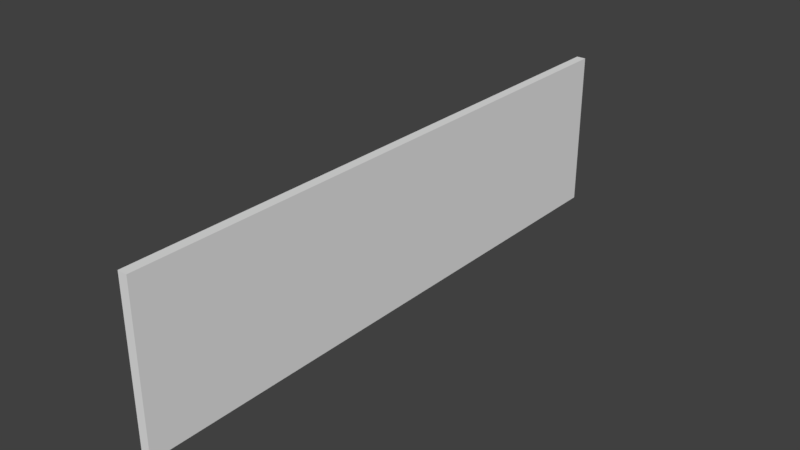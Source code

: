 # Source: Ram_Stick.blend  (saved by Blender 2.78.0; exported with 4.5.12 LTS)
import bpy
from mathutils import Matrix  # noqa: F401  (used for matrix-valued properties, if any)

bpy.ops.wm.read_factory_settings(use_empty=True)
scene = bpy.context.scene
scene.name = 'Scene'

# ---- collections
col_collection_1 = bpy.data.collections.new('Collection 1'); scene.collection.children.link(col_collection_1)

# ---- world
world_world = bpy.data.worlds.new('World'); scene.world = world_world
world_world.color = (0.05088, 0.05088, 0.05088)
world_world.use_sun_shadow = False
world_world.sun_shadow_jitter_overblur = 0.0
world_world.cycles.sampling_method = 'MANUAL'

# ---- meshes
me_cube = bpy.data.meshes.new('Cube')
me_cube.from_pydata([(-1.0, -1.0, -1.0), (-1.0, -1.0, 1.0), (-1.0, 1.0, -1.0), (-1.0, 1.0, 1.0), (1.0, -1.0, -1.0), (1.0, -1.0, 1.0), (1.0, 1.0, -1.0), (1.0, 1.0, 1.0), (-1.0, 0.0, -1.0), (-1.0, 0.0, 1.0), (1.0, 0.0, -1.0), (1.0, 0.0, 1.0)], [], [(8, 9, 3, 2), (2, 3, 7, 6), (10, 11, 5, 4), (4, 5, 1, 0), (8, 10, 4, 0), (11, 9, 1, 5), (7, 3, 9, 11), (2, 6, 10, 8), (6, 7, 11, 10), (0, 1, 9, 8)])
_uv = me_cube.uv_layers.new(name='UVMap')
_uv.uv.foreach_set('vector', [0.4995, 0.1614, 0.4995, 0.8515, 0.04458, 0.8515, 0.04458, 0.1614, 0.1266, 0.2629, 0.1266, 0.2972, 0.8662, 0.2972, 0.8662, 0.2629, 0.4976, 0.1545, 0.4976, 0.8536, 0.04396, 0.8536, 0.04396, 0.1545, 0.9176, 0.2324, 0.9176, 0.2966, 0.09491, 0.2966, 0.09491, 0.2324, 0.2756, 0.1873, 0.2568, 0.1873, 0.2568, 0.226, 0.2756, 0.226, 0.8731, 0.2612, 0.1269, 0.2612, 0.1269, 0.2342, 0.8731, 0.2342, 0.8731, 0.2883, 0.1269, 0.2883, 0.1269, 0.2612, 0.8731, 0.2612, 0.2756, 0.2152, 0.2568, 0.2152, 0.2568, 0.1873, 0.2756, 0.1873, 0.9512, 0.1545, 0.9512, 0.8536, 0.4976, 0.8536, 0.4976, 0.1545, 0.9543, 0.1614, 0.9543, 0.8515, 0.4995, 0.8515, 0.4995, 0.1614])
me_cube.use_remesh_preserve_volume = False
me_cube.use_remesh_preserve_attributes = False
me_cube.use_mirror_vertex_groups = False
me_cube.update()

# ---- objects
ob_cube = bpy.data.objects.new('Cube', me_cube)

# ---- transforms, parenting, visibility, modifiers, constraints
ob_cube.location = (0.0, 0.0, 0.0)
ob_cube.scale = (0.05936, 3.684, 1.0)
ob_cube.lineart.crease_threshold = 0.0

# ---- collection membership
col_collection_1.objects.link(ob_cube)

# ---- scene / render settings (as saved in the file)
scene.frame_start = 1; scene.frame_end = 250; scene.frame_set(1)
scene.render.engine = 'BLENDER_EEVEE_NEXT'
scene.render.resolution_percentage = 50
scene.render.dither_intensity = 0.0
scene.cycles.use_denoising = False
scene.cycles.samples = 128
scene.cycles.sampling_pattern = 'TABULATED_SOBOL'
scene.cycles.light_sampling_threshold = 0.0
scene.cycles.use_adaptive_sampling = False
scene.cycles.use_light_tree = False
scene.cycles.blur_glossy = 0.0
scene.cycles.sample_clamp_indirect = 0.0
scene.view_settings.view_transform = 'Standard'
bpy.context.view_layer.update()

# ---- added for rendering (the .blend has no active camera and no usable light): camera, sun
cam_auto = bpy.data.cameras.new('AutoCamera')
cam_auto.lens = 50.0
cam_auto.sensor_width = 36.0
cam_auto.clip_end = 1000.0
ob_auto_camera = bpy.data.objects.new('AutoCamera', cam_auto)
scene.collection.objects.link(ob_auto_camera)
ob_auto_camera.location = (7.06509, -8.47811, 5.65207)
ob_auto_camera.rotation_euler = (1.09748, -7.21219e-08, 0.694738)
scene.camera = ob_auto_camera
light_auto_sun = bpy.data.lights.new('AutoSun', 'SUN')
light_auto_sun.energy = 3.0
light_auto_sun.angle = 0.0523599
ob_auto_sun = bpy.data.objects.new('AutoSun', light_auto_sun)
scene.collection.objects.link(ob_auto_sun)
ob_auto_sun.rotation_euler = (0.872665, 0.174533, 0.523599)
bpy.context.view_layer.update()
